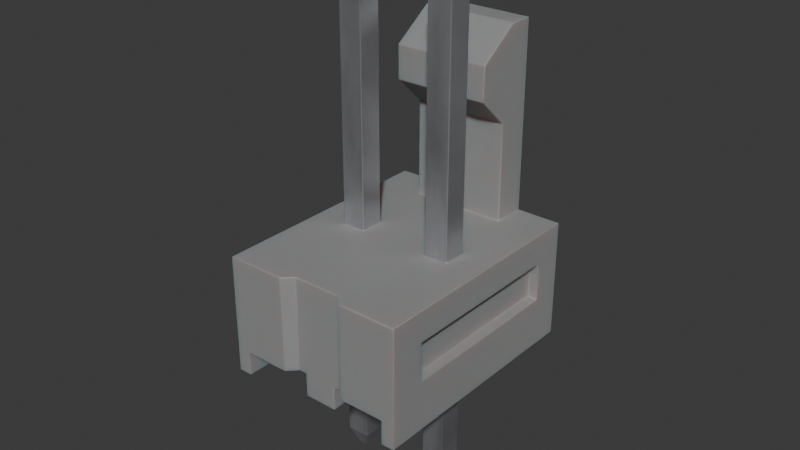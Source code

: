# Source: Conn_Molex_KK_1x2_22-23-2021.blend  (saved by Blender 4.1.24; exported with 4.5.12 LTS)
import bpy
from mathutils import Matrix  # noqa: F401  (used for matrix-valued properties, if any)

bpy.ops.wm.read_factory_settings(use_empty=True)
scene = bpy.context.scene
scene.name = 'Scene'

# ---- collections
col_collection = bpy.data.collections.new('Collection'); scene.collection.children.link(col_collection)

# ---- materials (node trees are filled in below, after node groups)
mat_plastic_case_white = bpy.data.materials.new('plastic_case_white')
mat_plastic_case_white.use_transparent_shadow = False
mat_plastic_case_white.preview_render_type = 'CUBE'
mat_metal_pins = bpy.data.materials.new('metal_pins')
mat_metal_pins.use_transparent_shadow = False
mat_metal_pins.preview_render_type = 'CUBE'

# ---- material node trees
mat_plastic_case_white.use_nodes = True; mat_plastic_case_white.node_tree.nodes.clear()
_N = mat_plastic_case_white.node_tree.nodes; _L = mat_plastic_case_white.node_tree.links
n0 = _N.new('ShaderNodeOutputMaterial'); n0.name = 'Material Output'; n0.location = (253, 292)
n1 = _N.new('ShaderNodeBsdfPrincipled'); n1.name = 'Principled BSDF'; n1.location = (-81, 264)
n1.distribution = 'GGX'
n1.subsurface_method = 'BURLEY'
n1.inputs[1].default_value = 0.02
n1.inputs[2].default_value = 0.4636
n1.inputs[3].default_value = 1.4
n1.inputs[8].default_value = 1.0
n1.inputs[10].default_value = 0.3682
n1.inputs[13].default_value = 0.6591
n1.inputs[18].default_value = 0.2318
n1.inputs[20].default_value = 0.6709
n1.inputs[24].default_value = 0.1191
n1.inputs[27].default_value = (0.0, 0.0, 0.0, 1.0)
n1.inputs[28].default_value = 1.0
n2 = _N.new('ShaderNodeMapping'); n2.name = 'Mapping'; n2.location = (-1057, 256)
n2.inputs[3].default_value = (3.0, 1.0, 1.0)
n3 = _N.new('ShaderNodeTexCoord'); n3.name = 'Texture Coordinate'; n3.location = (-1296, 171)
n4 = _N.new('ShaderNodeBump'); n4.name = 'Bump'; n4.location = (-422, -108)
n4.inputs[0].default_value = 0.05
n4.inputs[1].default_value = 1.0
n4.inputs[2].default_value = 1.0
n5 = _N.new('ShaderNodeTexNoise'); n5.name = 'Noise Texture'; n5.location = (-708, 167)
n5.inputs[2].default_value = 88.0
n5.inputs[3].default_value = 10.8
n5.inputs[4].default_value = 0.9167
n5.inputs[8].default_value = 1.6
n6 = _N.new('ShaderNodeValToRGB'); n6.name = 'ColorRamp'; n6.location = (-536, 347)
while len(n6.color_ramp.elements) > 1: n6.color_ramp.elements.remove(n6.color_ramp.elements[-1])
n6.color_ramp.elements[0].position = 0.0; n6.color_ramp.elements[0].color = (0.2596, 0.2596, 0.2596, 1.0)
_e = n6.color_ramp.elements.new(1.0); _e.color = (0.6303, 0.6303, 0.6303, 1.0)
n7 = _N.new('ShaderNodeMix'); n7.name = 'Mix'; n7.location = (-263, 351)
n7.data_type = 'RGBA'
n7.inputs[0].default_value = 0.3682
n7.inputs[7].default_value = (0.2525, 0.2525, 0.2525, 1.0)
_L.new(n5.outputs[0], n6.inputs[0])
_L.new(n1.outputs[0], n0.inputs[0])
_L.new(n3.outputs[2], n2.inputs[0])
_L.new(n2.outputs[0], n5.inputs[0])
_L.new(n5.outputs[0], n4.inputs[3])
_L.new(n4.outputs[0], n1.inputs[5])
_L.new(n6.outputs[0], n7.inputs[6])
_L.new(n7.outputs[2], n1.inputs[0])
n0.is_active_output = True
mat_metal_pins.use_nodes = True; mat_metal_pins.node_tree.nodes.clear()
_N = mat_metal_pins.node_tree.nodes; _L = mat_metal_pins.node_tree.links
n0 = _N.new('ShaderNodeMapping'); n0.name = 'Mapping'; n0.location = (-1447, -91)
n0.inputs[3].default_value = (4.8, 1.2, 1.1)
n1 = _N.new('ShaderNodeBsdfPrincipled'); n1.name = 'Principled BSDF'; n1.location = (-560, 254)
n1.distribution = 'GGX'
n1.subsurface_method = 'BURLEY'
n1.inputs[1].default_value = 0.7818
n1.inputs[2].default_value = 0.2886
n1.inputs[3].default_value = 1.45
n1.inputs[13].default_value = 0.0
n1.inputs[27].default_value = (0.0, 0.0, 0.0, 1.0)
n1.inputs[28].default_value = 1.0
n2 = _N.new('ShaderNodeOutputMaterial'); n2.name = 'Material Output.002'; n2.location = (-205, 253)
n2.width = 213
n3 = _N.new('ShaderNodeTexNoise'); n3.name = 'Noise Texture.002'; n3.location = (-1228, -73)
n3.inputs[2].default_value = 0.1
n3.inputs[3].default_value = 7.0
n3.inputs[4].default_value = 0.6
n3.inputs[8].default_value = 0.4
n4 = _N.new('ShaderNodeTexCoord'); n4.name = 'Texture Coordinate'; n4.location = (-1636, -116)
n5 = _N.new('ShaderNodeMix'); n5.name = 'Mix.001'; n5.location = (-921, 45)
n5.data_type = 'RGBA'
n5.inputs[6].default_value = (0.9398, 0.9547, 1.0, 1.0)
n5.inputs[7].default_value = (0.13, 0.1259, 0.1359, 1.0)
n6 = _N.new('ShaderNodeBump'); n6.name = 'Bump.001'; n6.location = (-1001, -227)
n6.inputs[0].default_value = 0.05
n6.inputs[1].default_value = 0.01
n6.inputs[2].default_value = 1.0
_L.new(n1.outputs[0], n2.inputs[0])
_L.new(n3.outputs[0], n6.inputs[3])
_L.new(n0.outputs[0], n3.inputs[0])
_L.new(n3.outputs[0], n5.inputs[0])
_L.new(n4.outputs[3], n0.inputs[0])
_L.new(n5.outputs[2], n1.inputs[0])
_L.new(n6.outputs[0], n1.inputs[5])
n2.is_active_output = True

# ---- world
world_world = bpy.data.worlds.new('World'); scene.world = world_world
world_world.use_nodes = True; world_world.node_tree.nodes.clear()
_N = world_world.node_tree.nodes; _L = world_world.node_tree.links
n0 = _N.new('ShaderNodeOutputWorld'); n0.name = 'World Output'; n0.location = (300, 300)
n1 = _N.new('ShaderNodeBackground'); n1.name = 'Background'; n1.location = (10, 300)
n1.inputs[0].default_value = (0.05088, 0.05088, 0.05088, 1.0)
_L.new(n1.outputs[0], n0.inputs[0])
n0.is_active_output = True
world_world.color = (0.05088, 0.05088, 0.05088)
world_world.use_sun_shadow = False
world_world.sun_shadow_jitter_overblur = 0.0

# ---- meshes
me_shape_indexedfaceset_070 = bpy.data.meshes.new('Shape_IndexedFaceSet.070')
me_shape_indexedfaceset_070.from_pydata([(2.838, -3.135, -0.3175), (-1.214, 3.088, 3.251), (-1.214, -0.0875, 3.251), (-1.214, -0.0875, -3.099), (-1.214, 1.246, -2.286), (-1.214, 2.262, -2.286), (3.345, 0.5475, 3.251), (3.714, -0.0875, 3.251), (2.139, 3.088, 3.251), (2.139, 0.5475, 3.251), (1.885, 3.088, 2.997), (1.885, 0.5475, 2.997), (3.345, 0.5475, -3.099), (1.694, 0.5475, -3.099), (2.838, 0.5475, 0.3175), (2.838, 10.07, 0.3175), (2.838, 3.088, -0.3175), (2.838, -3.135, 0.3175), (2.838, 0.5475, -0.3175), (2.634, 10.58, 0.1143), (2.406, 10.58, -0.1143), (2.634, 10.58, -0.1143), (2.202, 10.07, -0.3175), (2.406, 10.58, 0.1143), (3.714, 3.088, 3.251), (2.52, 3.088, -3.099), (-0.02, 3.088, -3.099), (0.361, 3.088, 3.251), (0.615, 3.088, 2.997), (2.838, 3.088, 0.3175), (2.202, 3.088, -0.3175), (0.2975, 3.088, 0.3175), (-0.3375, 3.088, 0.3175), (0.2975, 3.088, -0.3175), (0.2975, -3.135, 0.3175), (0.2975, 0.5475, 0.3175), (0.2975, 10.07, -0.3175), (0.0943, 10.58, -0.1143), (-0.1343, 10.58, -0.1143), (0.0943, 10.58, 0.1143), (-0.1343, 10.58, 0.1143), (0.2975, 10.07, 0.3175), (-0.3375, 10.07, 0.3175), (-0.3375, 3.088, -0.3175), (-0.3375, -3.135, 0.3175), (-0.3375, 10.07, -0.3175), (-0.3375, -3.135, -0.3175), (-0.1343, -3.643, -0.1143), (-0.1343, -3.643, 0.1143), (0.0943, -3.643, 0.1143), (-0.3375, 0.5475, 0.3175), (0.8055, 0.5475, 2.997), (-0.3375, 0.5475, -0.3175), (0.2975, 0.5475, -0.3175), (0.2975, -3.135, -0.3175), (0.0943, -3.643, -0.1143), (-0.8455, -0.0875, -3.099), (3.345, -0.0875, 3.251), (0.8055, -0.0875, 2.997), (1.694, -0.0875, -3.099), (-0.8455, -0.0875, 3.251), (-0.8455, 0.5475, 3.251), (0.8055, -0.0875, -3.099), (-0.8455, 0.5475, -3.099), (-1.214, 3.088, -3.099), (2.52, 8.091, -3.099), (3.345, -0.0875, -3.099), (1.694, 0.5475, 2.997), (1.694, -0.0875, 2.997), (3.714, -0.0875, -3.099), (3.714, 3.088, -3.099), (3.714, 1.246, 2.286), (3.714, 2.262, 2.286), (-0.9598, 1.271, -2.286), (3.714, 2.262, -2.286), (3.46, 2.237, -2.286), (-0.9598, 2.237, 2.286), (-1.214, 2.262, 2.286), (-0.9598, 1.271, 2.286), (-1.214, 1.246, 2.286), (-0.9598, 2.237, -2.286), (3.46, 2.237, 2.286), (3.46, 1.271, -2.286), (3.714, 1.246, -2.286), (3.46, 1.271, 2.286), (2.52, 3.088, -2.21), (-0.02, 3.088, -2.21), (-0.02, 7.329, -1.384), (-0.02, 8.091, -2.464), (2.52, 8.091, -2.464), (-0.02, 8.091, -3.099), (2.52, 6.44, -1.384), (2.52, 7.329, -1.384), (-0.02, 5.678, -2.21), (2.52, 5.678, -2.21), (-0.02, 6.44, -1.384), (0.8055, 0.5475, -3.099), (0.361, 0.5475, 3.251), (0.615, 0.5475, 2.997), (2.838, 10.07, -0.3175), (2.202, 3.088, 0.3175), (2.202, 10.07, 0.3175), (2.202, 0.5475, -0.3175), (2.406, -3.643, 0.1143), (2.406, -3.643, -0.1143), (2.634, -3.643, 0.1143), (2.202, -3.135, 0.3175), (2.202, 0.5475, 0.3175), (2.634, -3.643, -0.1143), (2.202, -3.135, -0.3175)], [], [(0, 18, 14, 17), (1, 79, 2), (77, 79, 1), (64, 4, 5), (64, 5, 77), (64, 3, 4), (64, 77, 1), (97, 27, 1, 61), (7, 6, 57), (7, 24, 6), (67, 10, 28, 51), (2, 61, 1), (60, 61, 2), (15, 29, 16, 99), (96, 53, 52, 63), (61, 50, 35, 98), (9, 11, 6), (67, 107, 11), (6, 18, 12), (6, 14, 18), (13, 107, 67), (13, 102, 107), (39, 37, 38, 40), (19, 21, 20, 23), (23, 20, 22, 101), (29, 15, 101, 100), (36, 45, 38, 37), (41, 36, 37, 39), (39, 40, 42, 41), (100, 30, 33, 31), (86, 26, 64), (43, 86, 64), (33, 86, 43), (32, 43, 64), (70, 25, 85), (14, 6, 11, 107), (1, 32, 64), (16, 70, 85), (16, 85, 30), (41, 31, 33, 36), (28, 1, 27), (24, 29, 100, 10), (86, 33, 30, 85), (63, 64, 26, 96), (24, 10, 8), (24, 70, 16), (24, 16, 29), (54, 53, 35, 34), (31, 41, 42, 32), (40, 38, 45, 42), (59, 68, 58, 62), (15, 99, 21, 19), (65, 89, 91, 94), (49, 55, 54, 34), (43, 32, 42, 45), (46, 44, 50, 52), (43, 45, 36, 33), (55, 49, 48, 47), (106, 109, 104, 103), (50, 44, 34, 35), (55, 47, 46, 54), (53, 54, 46, 52), (32, 1, 28, 31), (12, 18, 102, 13), (98, 35, 51), (61, 98, 97), (51, 53, 96), (51, 35, 53), (63, 50, 61), (63, 52, 50), (68, 67, 51, 58), (17, 106, 103, 105), (105, 108, 0, 17), (2, 3, 56, 60), (10, 67, 11), (28, 98, 51), (80, 5, 4, 73), (57, 66, 69, 7), (60, 56, 63, 61), (18, 0, 109, 102), (65, 25, 26, 90), (63, 56, 3), (64, 63, 3), (6, 12, 66, 57), (70, 12, 13, 25), (12, 69, 66), (96, 26, 25, 13), (34, 44, 48, 49), (70, 69, 12), (62, 96, 13, 59), (51, 96, 62, 58), (77, 5, 80, 76), (24, 7, 71), (72, 24, 71), (4, 3, 2, 79), (70, 72, 74), (70, 74, 83), (70, 83, 69), (70, 24, 72), (82, 83, 74, 75), (76, 78, 79, 77), (78, 73, 4, 79), (72, 71, 84, 81), (10, 100, 31, 28), (73, 78, 76, 80), (81, 75, 74, 72), (75, 81, 84, 82), (71, 83, 82, 84), (93, 86, 85, 94), (94, 85, 25), (89, 92, 91), (90, 93, 95, 88), (65, 94, 25), (88, 87, 92, 89), (93, 26, 86), (88, 95, 87), (83, 71, 7, 69), (90, 26, 93), (94, 91, 95, 93), (87, 95, 91, 92), (27, 97, 98, 28), (68, 59, 13, 67), (8, 9, 6, 24), (30, 22, 99, 16), (30, 100, 101, 22), (109, 106, 107, 102), (108, 105, 103, 104), (19, 23, 101, 15), (107, 106, 17, 14), (108, 104, 109, 0), (89, 65, 90, 88), (99, 22, 20, 21), (44, 46, 47, 48), (10, 11, 9, 8)])
me_shape_indexedfaceset_070.polygons.foreach_set('use_smooth', [True] * 134)
me_shape_indexedfaceset_070.polygons.foreach_set('material_index', [1, 0, 0, 0, 0, 0, 0, 0, 0, 0, 0, 0, 0, 1, 0, 0, 0, 0, 0, 0, 0, 0, 1, 1, 1, 1, 1, 1, 1, 0, 0, 0, 0, 0, 0, 0, 0, 0, 0, 1, 0, 0, 0, 0, 0, 0, 0, 1, 1, 1, 0, 1, 0, 1, 1, 1, 1, 1, 1, 1, 1, 1, 0, 0, 0, 0, 0, 0, 0, 0, 0, 1, 1, 0, 0, 0, 0, 0, 0, 1, 0, 0, 0, 0, 0, 0, 0, 1, 0, 0, 0, 0, 0, 0, 0, 0, 0, 0, 0, 0, 0, 0, 0, 0, 0, 0, 0, 0, 0, 0, 0, 0, 0, 0, 0, 0, 0, 0, 0, 0, 0, 0, 0, 1, 1, 1, 1, 1, 1, 1, 0, 1, 1, 0])
_k = set([(0, 17), (0, 18), (0, 108), (0, 109), (1, 2), (1, 27), (1, 64), (2, 3), (2, 60), (3, 56), (3, 64), (4, 5), (4, 73), (4, 79), (5, 77), (5, 80), (6, 9), (6, 12), (6, 57), (7, 24), (7, 57), (7, 69), (8, 9), (8, 10), (8, 24), (9, 11), (10, 11), (10, 28), (11, 67), (12, 13), (12, 66), (13, 59), (13, 67), (14, 17), (14, 18), (14, 107), (15, 19), (15, 29), (15, 99), (15, 101), (16, 29), (16, 30), (16, 99), (17, 105), (17, 106), (18, 102), (19, 21), (19, 23), (20, 21), (20, 22), (20, 23), (21, 99), (22, 30), (22, 99), (22, 101), (23, 101), (24, 70), (25, 65), (25, 70), (25, 85), (26, 64), (26, 86), (26, 90), (27, 28), (27, 97), (28, 98), (29, 100), (30, 100), (31, 32), (31, 33), (31, 41), (32, 42), (32, 43), (33, 36), (33, 43), (34, 35), (34, 44), (34, 49), (34, 54), (35, 50), (35, 53), (36, 37), (36, 41), (36, 45), (37, 38), (37, 39), (38, 40), (38, 45), (39, 40), (39, 41), (40, 42), (41, 42), (42, 45), (43, 45), (44, 46), (44, 48), (44, 50), (46, 47), (46, 52), (46, 54), (47, 48), (47, 55), (48, 49), (49, 55), (50, 52), (51, 58), (51, 96), (51, 98), (52, 53), (53, 54), (54, 55), (56, 60), (56, 63), (57, 66), (58, 62), (58, 68), (59, 62), (59, 68), (60, 61), (61, 63), (61, 97), (62, 96), (63, 96), (65, 89), (65, 90), (66, 69), (67, 68), (69, 70), (71, 72), (71, 83), (71, 84), (72, 74), (72, 81), (73, 78), (73, 80), (74, 75), (74, 83), (75, 81), (75, 82), (76, 77), (76, 78), (76, 80), (77, 79), (78, 79), (81, 84), (82, 83), (82, 84), (85, 86), (85, 94), (86, 93), (87, 88), (87, 92), (87, 95), (88, 89), (88, 90), (89, 92), (91, 92), (91, 94), (91, 95), (93, 94), (93, 95), (97, 98), (100, 101), (102, 107), (102, 109), (103, 104), (103, 105), (103, 106), (104, 108), (104, 109), (105, 108), (106, 107), (106, 109)])
me_shape_indexedfaceset_070.attributes.new('sharp_edge', 'BOOLEAN', 'EDGE').data.foreach_set('value', [ (min(e.vertices), max(e.vertices)) in _k for e in me_shape_indexedfaceset_070.edges])
_uv = me_shape_indexedfaceset_070.uv_layers.new(name='UVMap')
_uv.uv.foreach_set('vector', [0.0, 0.0, 1.0, 0.0, 1.0, 1.0, 0.0, 1.0, 1.0, 1.0, 0.848, 0.42, 1.0, 0.0, 0.848, 0.74, 0.848, 0.42, 1.0, 1.0, 0.0, 1.0, 0.128, 0.42, 0.128, 0.74, 0.0, 1.0, 0.128, 0.74, 0.848, 0.74, 0.0, 1.0, 0.0, 0.0, 0.128, 0.42, 0.0, 1.0, 0.848, 0.74, 1.0, 1.0, 0.2, 1.0, 1.0, 1.0, 1.0, 0.0, 0.2, 0.2339, 0.0, 1.0, 0.2, 0.7661, 0.0, 0.7661, 0.0, 1.0, 1.0, 1.0, 0.2, 0.7661, 0.2, 0.85, 1.0, 1.0, 1.0, 0.0, 0.2, 0.15, 0.0, 0.0, 0.2, 0.2339, 1.0, 0.0, 0.0, 0.2339, 0.2, 0.2339, 0.0, 0.0, 1.0, 1.0, 0.0, 1.0, 0.0, 0.0, 1.0, 0.0, 0.0, 1.0, 0.438, 0.6923, 0.438, 0.3077, 0.0, 0.0, 1.0, 0.0, 0.538, 0.3077, 0.538, 0.6923, 0.96, 0.8846, 1.0, 0.2692, 0.96, 0.1154, 1.0, 1.0, 0.96, 0.0, 0.538, 0.3077, 0.96, 0.1154, 1.0, 1.0, 0.438, 0.6923, 0.0, 1.0, 1.0, 1.0, 0.538, 0.6923, 0.438, 0.6923, 0.0, 0.0, 0.538, 0.3077, 0.96, 0.0, 0.0, 0.0, 0.438, 0.3077, 0.538, 0.3077, 1.0, 1.0, 1.0, 0.0, 0.0, 0.0, 0.0, 1.0, 1.0, 1.0, 1.0, 0.0, 0.0, 0.0, 0.0, 1.0, 0.68, 1.0, 0.32, 1.0, 0.0, 0.0, 1.0, 0.0, 0.0, 1.0, 1.0, 1.0, 1.0, 0.0, 0.0, 0.0, 1.0, 0.0, 0.0, 0.0, 0.32, 1.0, 0.68, 1.0, 1.0, 0.0, 0.0, 0.0, 0.32, 1.0, 0.68, 1.0, 0.68, 1.0, 0.32, 1.0, 0.0, 0.0, 1.0, 0.0, 0.538, 0.6933, 0.438, 0.6933, 0.438, 0.3067, 0.538, 0.3067, 0.14, 0.2423, 0.0, 0.2423, 0.0, 0.0, 0.438, 0.1778, 0.14, 0.2423, 0.0, 0.0, 0.438, 0.3067, 0.14, 0.2423, 0.438, 0.1778, 0.538, 0.1778, 0.438, 0.1778, 0.0, 0.0, 0.0, 1.0, 0.0, 0.7577, 0.14, 0.7577, 0.538, 0.6923, 1.0, 1.0, 0.96, 0.1154, 0.538, 0.3077, 1.0, 0.0, 0.538, 0.1778, 0.0, 0.0, 0.438, 0.8222, 0.0, 1.0, 0.14, 0.7577, 0.438, 0.8222, 0.14, 0.7577, 0.438, 0.6933, 1.0, 1.0, 0.0, 1.0, 0.0, 0.0, 1.0, 0.0, 0.96, 0.3711, 1.0, 0.0, 1.0, 0.3196, 1.0, 1.0, 0.538, 0.8222, 0.538, 0.6933, 0.96, 0.6289, 0.14, 0.2423, 0.438, 0.3067, 0.438, 0.6933, 0.14, 0.7577, 0.07764, 0.07474, 0.3882, 0.0, 0.3882, 0.2423, 0.07764, 0.4098, 1.0, 1.0, 0.96, 0.6289, 1.0, 0.6804, 1.0, 1.0, 0.0, 1.0, 0.438, 0.8222, 1.0, 1.0, 0.438, 0.8222, 0.538, 0.8222, 0.0, 0.0, 1.0, 0.0, 1.0, 1.0, 0.0, 1.0, 0.0, 1.0, 1.0, 1.0, 1.0, 0.0, 0.0, 0.0, 0.68, 1.0, 0.32, 1.0, 0.0, 0.0, 1.0, 0.0, 0.0, 1.0, 1.0, 1.0, 1.0, 0.0, 0.0, 0.0, 1.0, 0.0, 0.0, 0.0, 0.32, 1.0, 0.68, 1.0, 1.0, 0.0, 1.0, 0.3704, 0.6701, 1.0, 0.5178, 0.5185, 0.68, 0.0, 0.32, 0.0, 0.0, 1.0, 1.0, 1.0, 0.0, 0.0, 0.0, 1.0, 1.0, 1.0, 1.0, 0.0, 0.0, 0.0, 0.0, 1.0, 1.0, 1.0, 1.0, 0.0, 0.0, 0.0, 1.0, 0.0, 1.0, 1.0, 0.0, 1.0, 1.0, 0.0, 1.0, 1.0, 0.0, 1.0, 0.0, 0.0, 1.0, 1.0, 0.0, 1.0, 0.32, 0.0, 0.68, 0.0, 1.0, 0.0, 0.0, 0.0, 0.0, 1.0, 1.0, 1.0, 0.68, 0.0, 0.32, 0.0, 0.0, 1.0, 1.0, 1.0, 1.0, 1.0, 0.0, 1.0, 0.0, 0.0, 1.0, 0.0, 0.538, 0.1778, 1.0, 0.0, 0.96, 0.3711, 0.538, 0.3067, 0.0, 1.0, 0.438, 0.6923, 0.438, 0.3077, 0.0, 0.0, 0.96, 0.8846, 0.538, 0.6923, 0.96, 1.0, 1.0, 0.0, 0.96, 0.8846, 1.0, 0.7308, 0.96, 1.0, 0.438, 0.6923, 0.0, 1.0, 0.96, 1.0, 0.538, 0.6923, 0.438, 0.6923, 0.0, 0.0, 0.538, 0.3077, 1.0, 0.0, 0.0, 0.0, 0.438, 0.3077, 0.538, 0.3077, 0.0, 0.85, 0.2, 0.85, 0.2, 0.15, 0.0, 0.15, 1.0, 1.0, 0.0, 1.0, 0.32, 0.0, 0.68, 0.0, 0.68, 0.0, 0.32, 0.0, 0.0, 1.0, 1.0, 1.0, 1.0, 0.0, 0.0, 0.0, 0.0, 1.0, 1.0, 1.0, 1.0, 1.0, 0.2, 0.85, 0.2, 1.0, 1.0, 0.0, 0.2, 0.0, 0.2, 0.15, 0.975, 1.0, 1.0, 0.0, 0.0, 0.0, 0.025, 1.0, 1.0, 0.0, 0.0, 0.0, 0.0, 1.0, 1.0, 1.0, 1.0, 0.0, 0.0, 0.0, 0.0, 1.0, 1.0, 1.0, 1.0, 1.0, 0.0, 1.0, 0.0, 0.0, 1.0, 0.0, 1.0, 0.7577, 0.3882, 0.7577, 0.3882, 0.2423, 1.0, 0.2423, 0.07764, 0.07474, 0.0, 0.07474, 0.0, 0.0, 0.3882, 0.0, 0.07764, 0.07474, 0.0, 0.0, 1.0, 1.0, 0.0, 1.0, 0.0, 0.0, 1.0, 0.0, 0.3882, 1.0, 0.07764, 0.9253, 0.07764, 0.5902, 0.3882, 0.7577, 0.07764, 0.9253, 0.0, 1.0, 0.0, 0.9253, 0.07764, 0.4098, 0.3882, 0.2423, 0.3882, 0.7577, 0.07764, 0.5902, 1.0, 1.0, 0.0, 1.0, 0.32, 0.0, 0.68, 0.0, 0.3882, 1.0, 0.0, 1.0, 0.07764, 0.9253, 0.0, 0.4098, 0.07764, 0.4098, 0.07764, 0.5902, 0.0, 0.5902, 1.0, 1.0, 0.0, 1.0, 0.0, 0.0, 1.0, 0.0, 1.0, 0.0, 0.0, 0.0, 0.0, 1.0, 1.0, 1.0, 1.0, 1.0, 1.0, 0.0, 0.848, 0.42, 0.848, 0.74, 1.0, 1.0, 0.848, 0.42, 0.128, 0.42, 0.0, 0.0, 1.0, 0.0, 0.848, 0.42, 0.0, 1.0, 0.848, 0.74, 0.128, 0.74, 0.0, 1.0, 0.128, 0.74, 0.128, 0.42, 0.0, 1.0, 0.128, 0.42, 0.0, 0.0, 0.0, 1.0, 1.0, 1.0, 0.848, 0.74, 0.025, 0.0, 0.0, 1.0, 1.0, 1.0, 0.975, 0.0, 0.975, 1.0, 0.025, 1.0, 0.0, 0.0, 1.0, 0.0, 1.0, 1.0, 0.0, 1.0, 0.0, 0.0, 1.0, 0.0, 1.0, 1.0, 0.0, 1.0, 0.025, 0.0, 0.975, 0.0, 0.96, 0.6289, 0.538, 0.6933, 0.538, 0.3067, 0.96, 0.3711, 0.0, 0.0, 1.0, 0.0, 1.0, 1.0, 0.0, 1.0, 1.0, 0.0, 0.0, 0.0, 0.0, 1.0, 1.0, 1.0, 0.0, 1.0, 1.0, 1.0, 1.0, 0.0, 0.0, 0.0, 1.0, 1.0, 0.0, 1.0, 0.0, 0.0, 1.0, 0.0, 1.0, 0.0, 0.0, 0.0, 0.0, 1.0, 1.0, 1.0, 0.5178, 0.5185, 0.0, 0.5185, 0.0, 0.0, 1.0, 0.3704, 0.8477, 1.0, 0.6701, 1.0, 1.0, 0.0, 0.5178, 0.5185, 0.6701, 1.0, 1.0, 0.3704, 1.0, 0.0, 0.5178, 0.5185, 0.0, 0.0, 0.0, 0.0, 0.0, 1.0, 1.0, 1.0, 1.0, 0.0, 0.5178, 0.5185, 0.0, 0.0, 0.0, 0.5185, 1.0, 0.3704, 0.6701, 1.0, 0.8477, 1.0, 0.128, 0.42, 0.848, 0.42, 1.0, 0.0, 0.0, 0.0, 1.0, 0.0, 0.0, 0.0, 0.5178, 0.5185, 1.0, 0.0, 1.0, 1.0, 0.0, 1.0, 0.0, 0.0, 0.0, 1.0, 0.0, 0.0, 1.0, 0.0, 1.0, 1.0, 1.0, 0.0, 0.0, 0.0, 0.0, 1.0, 1.0, 1.0, 1.0, 0.0, 0.0, 0.0, 0.0, 1.0, 1.0, 1.0, 1.0, 0.0, 0.2, 0.0, 0.2, 0.7661, 1.0, 1.0, 0.0, 0.0, 1.0, 0.0, 1.0, 1.0, 0.0, 1.0, 0.0, 0.0, 0.0, 1.0, 1.0, 1.0, 1.0, 0.0, 0.0, 0.0, 0.0, 1.0, 1.0, 1.0, 1.0, 0.0, 1.0, 0.0, 1.0, 1.0, 0.0, 1.0, 0.0, 0.0, 0.68, 1.0, 0.32, 1.0, 0.0, 0.0, 1.0, 0.0, 1.0, 0.0, 0.0, 0.0, 0.0, 1.0, 1.0, 1.0, 0.68, 0.0, 0.32, 0.0, 0.0, 1.0, 1.0, 1.0, 1.0, 1.0, 1.0, 0.0, 0.0, 0.0, 0.0, 1.0, 1.0, 0.0, 0.0, 0.0, 0.32, 1.0, 0.68, 1.0, 1.0, 1.0, 0.0, 1.0, 0.32, 0.0, 0.68, 0.0, 1.0, 0.0, 0.0, 0.0, 0.0, 1.0, 1.0, 1.0])
me_shape_indexedfaceset_070.materials.append(mat_plastic_case_white)
me_shape_indexedfaceset_070.materials.append(mat_metal_pins)
me_shape_indexedfaceset_070.update()

# ---- objects
ob_shape_indexedfaceset_070 = bpy.data.objects.new('Shape_IndexedFaceSet.070', me_shape_indexedfaceset_070)

# ---- transforms, parenting, visibility, modifiers, constraints
ob_shape_indexedfaceset_070.location = (0.0, 0.0, 0.0)
ob_shape_indexedfaceset_070.rotation_euler = (1.571, -0.0, -0.0)
_m = ob_shape_indexedfaceset_070.modifiers.new('Bevel', 'BEVEL')
_m.width = 0.02
_m.width_pct = 0.02
_m.segments = 3

# ---- collection membership
col_collection.objects.link(ob_shape_indexedfaceset_070)

# ---- scene / render settings (as saved in the file)
scene.frame_start = 1; scene.frame_end = 250; scene.frame_set(1)
scene.render.engine = 'BLENDER_EEVEE_NEXT'
scene.cycles.sampling_pattern = 'TABULATED_SOBOL'
scene.eevee.ray_tracing_options.trace_max_roughness = 0.0
bpy.context.view_layer.update()

# ---- added for rendering (the .blend has no active camera and no usable light): camera, sun
cam_auto = bpy.data.cameras.new('AutoCamera')
cam_auto.lens = 50.0
cam_auto.sensor_width = 36.0
cam_auto.clip_end = 1000.0
ob_auto_camera = bpy.data.objects.new('AutoCamera', cam_auto)
scene.collection.objects.link(ob_auto_camera)
ob_auto_camera.location = (16.3662, -18.2156, 15.5615)
ob_auto_camera.rotation_euler = (1.09748, -7.21219e-08, 0.694738)
scene.camera = ob_auto_camera
light_auto_sun = bpy.data.lights.new('AutoSun', 'SUN')
light_auto_sun.energy = 3.0
light_auto_sun.angle = 0.0523599
ob_auto_sun = bpy.data.objects.new('AutoSun', light_auto_sun)
scene.collection.objects.link(ob_auto_sun)
ob_auto_sun.rotation_euler = (0.872665, 0.174533, 0.523599)
bpy.context.view_layer.update()
